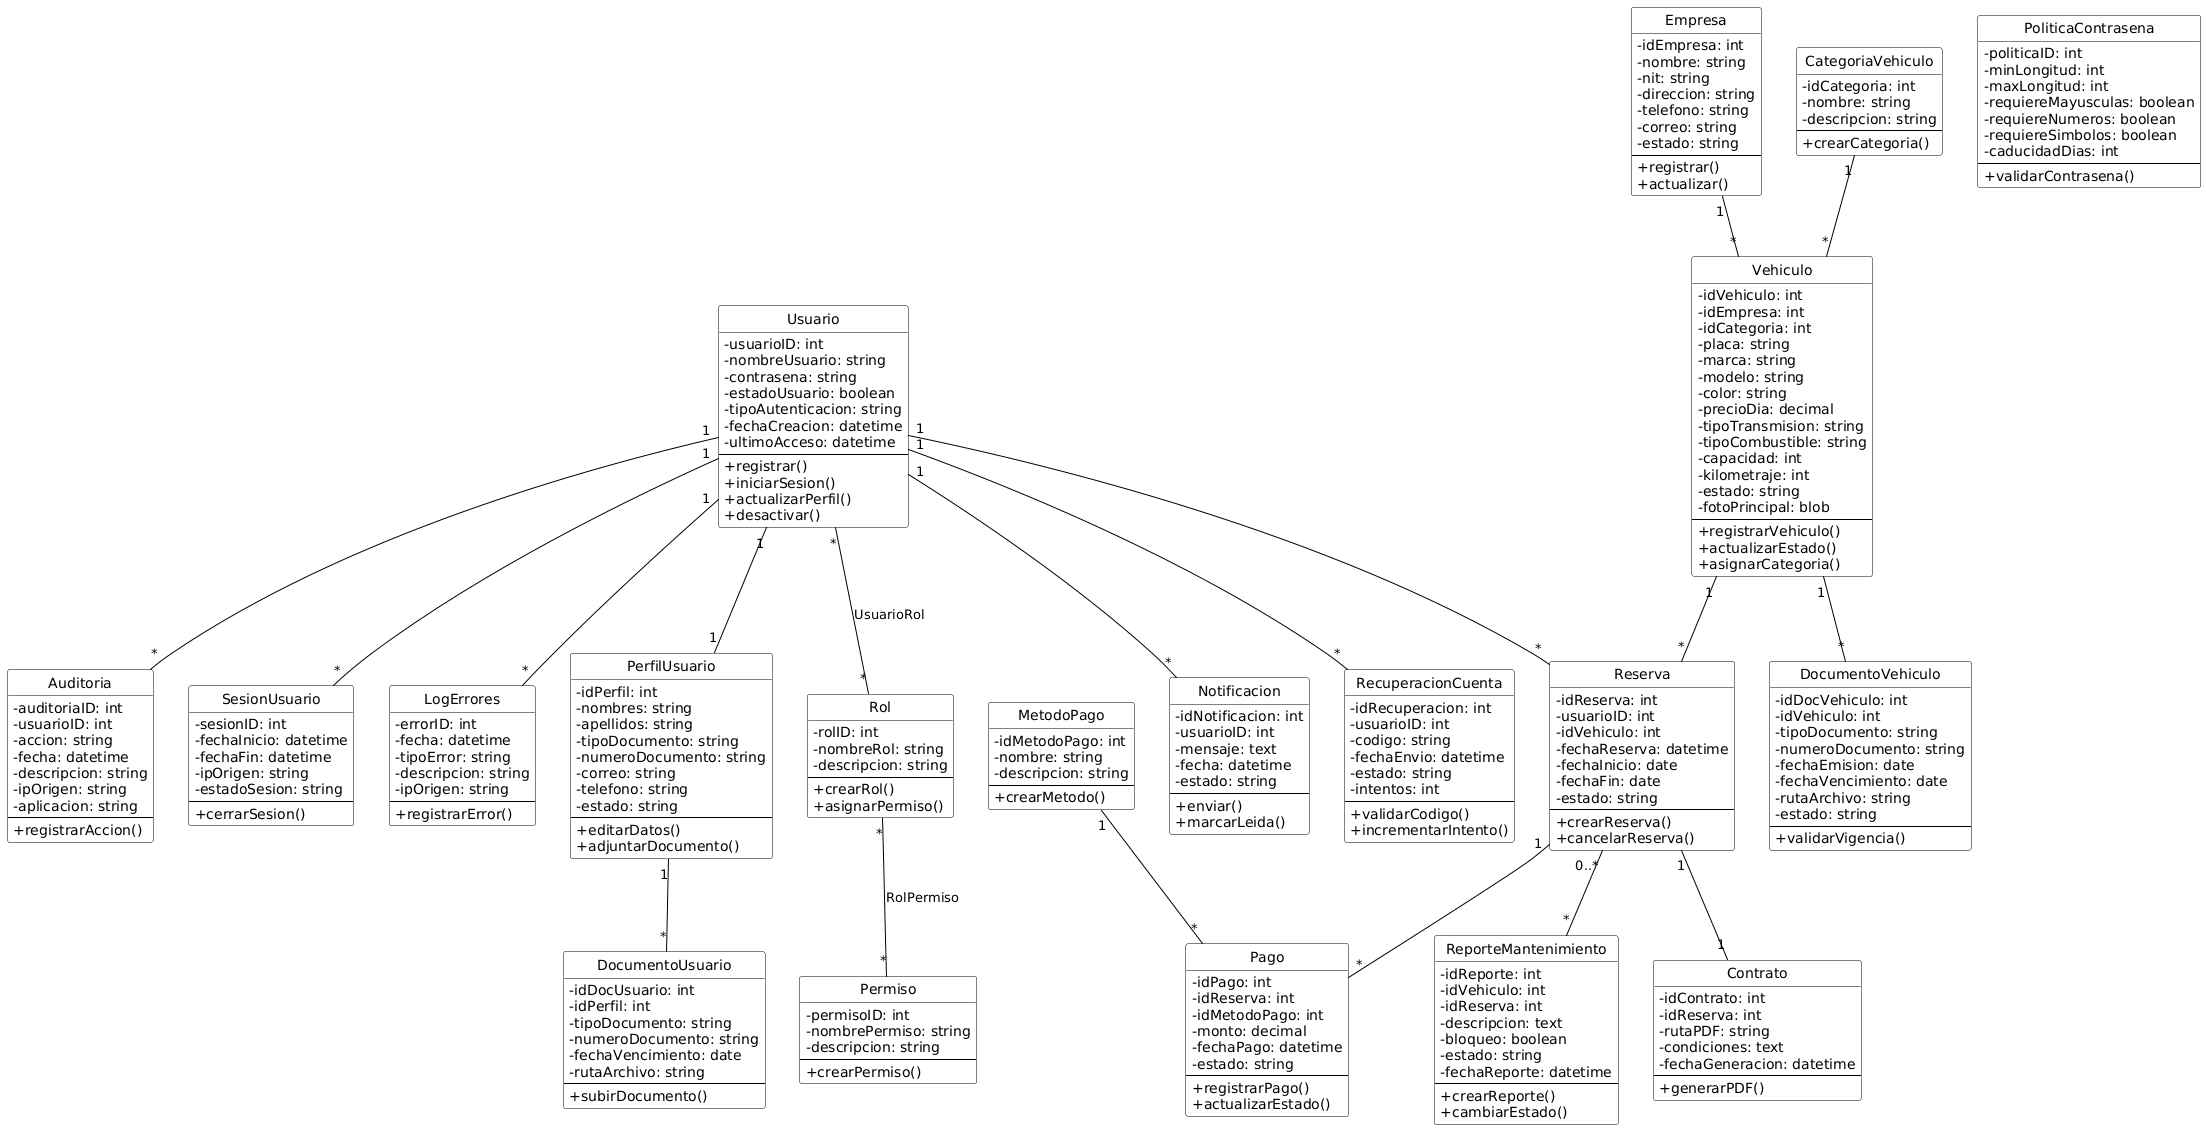

The diagram above was rendered by PlantUML. Its source (embedded in the PNG):
@startuml
'==================================================
'   DIAGRAMA DE CLASES - Renta_Movil
'==================================================

' Quitar icono verde
hide circle
skinparam classIcon false

skinparam class {
    BackgroundColor White
    BorderColor Black
    ArrowColor Black
    AttributeIconSize 0
}

'-------------------- CLASES ----------------------'
class Usuario {
    -usuarioID: int
    -nombreUsuario: string
    -contrasena: string
    -estadoUsuario: boolean
    -tipoAutenticacion: string
    -fechaCreacion: datetime
    -ultimoAcceso: datetime
    --
    +registrar()
    +iniciarSesion()
    +actualizarPerfil()
    +desactivar()
}

class PerfilUsuario {
    -idPerfil: int
    -nombres: string
    -apellidos: string
    -tipoDocumento: string
    -numeroDocumento: string
    -correo: string
    -telefono: string
    -estado: string
    --
    +editarDatos()
    +adjuntarDocumento()
}

class Rol {
    -rolID: int
    -nombreRol: string
    -descripcion: string
    --
    +crearRol()
    +asignarPermiso()
}

class Permiso {
    -permisoID: int
    -nombrePermiso: string
    -descripcion: string
    --
    +crearPermiso()
}

class Auditoria {
    -auditoriaID: int
    -usuarioID: int
    -accion: string
    -fecha: datetime
    -descripcion: string
    -ipOrigen: string
    -aplicacion: string
    --
    +registrarAccion()
}

class SesionUsuario {
    -sesionID: int
    -fechaInicio: datetime
    -fechaFin: datetime
    -ipOrigen: string
    -estadoSesion: string
    --
    +cerrarSesion()
}

class LogErrores {
    -errorID: int
    -fecha: datetime
    -tipoError: string
    -descripcion: string
    -ipOrigen: string
    --
    +registrarError()
}

class PoliticaContrasena {
    -politicaID: int
    -minLongitud: int
    -maxLongitud: int
    -requiereMayusculas: boolean
    -requiereNumeros: boolean
    -requiereSimbolos: boolean
    -caducidadDias: int
    --
    +validarContrasena()
}

class Empresa {
    -idEmpresa: int
    -nombre: string
    -nit: string
    -direccion: string
    -telefono: string
    -correo: string
    -estado: string
    --
    +registrar()
    +actualizar()
}

class CategoriaVehiculo {
    -idCategoria: int
    -nombre: string
    -descripcion: string
    --
    +crearCategoria()
}

class Vehiculo {
    -idVehiculo: int
    -idEmpresa: int
    -idCategoria: int
    -placa: string
    -marca: string
    -modelo: string
    -color: string
    -precioDia: decimal
    -tipoTransmision: string
    -tipoCombustible: string
    -capacidad: int
    -kilometraje: int
    -estado: string
    -fotoPrincipal: blob
    --
    +registrarVehiculo()
    +actualizarEstado()
    +asignarCategoria()
}

class DocumentoVehiculo {
    -idDocVehiculo: int
    -idVehiculo: int
    -tipoDocumento: string
    -numeroDocumento: string
    -fechaEmision: date
    -fechaVencimiento: date
    -rutaArchivo: string
    -estado: string
    --
    +validarVigencia()
}

class DocumentoUsuario {
    -idDocUsuario: int
    -idPerfil: int
    -tipoDocumento: string
    -numeroDocumento: string
    -fechaVencimiento: date
    -rutaArchivo: string
    --
    +subirDocumento()
}

class Reserva {
    -idReserva: int
    -usuarioID: int
    -idVehiculo: int
    -fechaReserva: datetime
    -fechaInicio: date
    -fechaFin: date
    -estado: string
    --
    +crearReserva()
    +cancelarReserva()
}

class Contrato {
    -idContrato: int
    -idReserva: int
    -rutaPDF: string
    -condiciones: text
    -fechaGeneracion: datetime
    --
    +generarPDF()
}

class MetodoPago {
    -idMetodoPago: int
    -nombre: string
    -descripcion: string
    --
    +crearMetodo()
}

class Pago {
    -idPago: int
    -idReserva: int
    -idMetodoPago: int
    -monto: decimal
    -fechaPago: datetime
    -estado: string
    --
    +registrarPago()
    +actualizarEstado()
}

class ReporteMantenimiento {
    -idReporte: int
    -idVehiculo: int
    -idReserva: int
    -descripcion: text
    -bloqueo: boolean
    -estado: string
    -fechaReporte: datetime
    --
    +crearReporte()
    +cambiarEstado()
}

class Notificacion {
    -idNotificacion: int
    -usuarioID: int
    -mensaje: text
    -fecha: datetime
    -estado: string
    --
    +enviar()
    +marcarLeida()
}

class RecuperacionCuenta {
    -idRecuperacion: int
    -usuarioID: int
    -codigo: string
    -fechaEnvio: datetime
    -estado: string
    -intentos: int
    --
    +validarCodigo()
    +incrementarIntento()
}

'------------------ RELACIONES --------------------'
Usuario "1" -- "1" PerfilUsuario
Usuario "1" -- "*" SesionUsuario
Usuario "1" -- "*" Auditoria
Usuario "1" -- "*" Notificacion
Usuario "1" -- "*" RecuperacionCuenta
Usuario "1" -- "*" Reserva
Usuario "1" -- "*" LogErrores

Usuario "*" -- "*" Rol : UsuarioRol
Rol "*" -- "*" Permiso : RolPermiso

Empresa "1" -- "*" Vehiculo
CategoriaVehiculo "1" -- "*" Vehiculo
Vehiculo "1" -- "*" DocumentoVehiculo
PerfilUsuario "1" -- "*" DocumentoUsuario
Vehiculo "1" -- "*" Reserva
Reserva "1" -- "1" Contrato
Reserva "1" -- "*" Pago
Reserva "0..*" -- "*" ReporteMantenimiento
MetodoPago "1" -- "*" Pago
@enduml